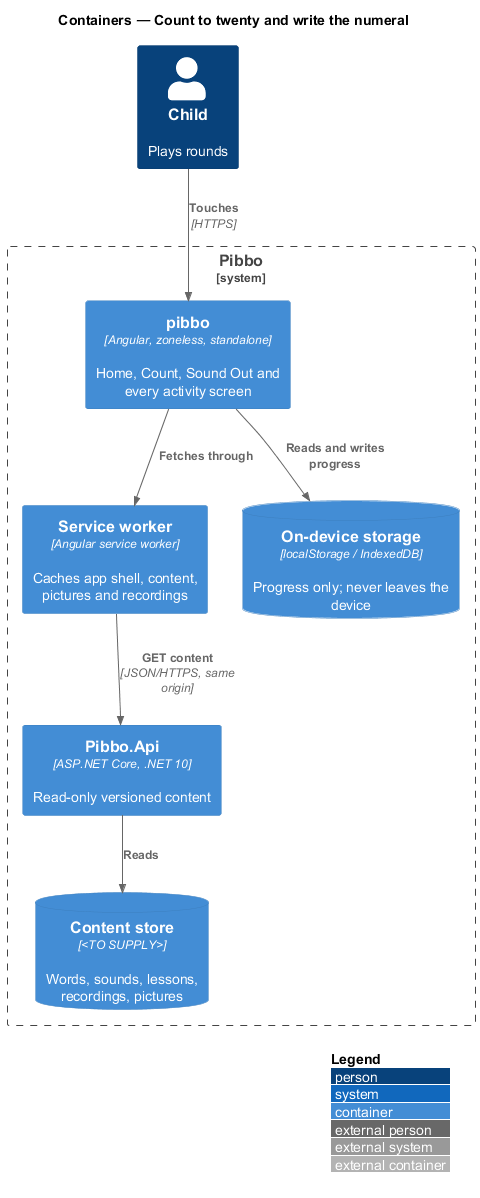

The diagram above was rendered by PlantUML. Its source (embedded in the PNG):
@startuml
!include <C4/C4_Container>
LAYOUT_WITH_LEGEND()
title Containers — Count to twenty and write the numeral
Person(child, "Child", "Plays rounds")
System_Boundary(pibbo, "Pibbo") {
  Container(spa, "pibbo", "Angular, zoneless, standalone", "Home, Count, Sound Out and every activity screen")
  Container(sw, "Service worker", "Angular service worker", "Caches app shell, content, pictures and recordings")
  ContainerDb(store, "On-device storage", "localStorage / IndexedDB", "Progress only; never leaves the device")
  Container(api, "Pibbo.Api", "ASP.NET Core, .NET 10", "Read-only versioned content")
  ContainerDb(content, "Content store", "<TO SUPPLY>", "Words, sounds, lessons, recordings, pictures")
}
Rel(child, spa, "Touches", "HTTPS")
Rel(spa, sw, "Fetches through")
Rel(sw, api, "GET content", "JSON/HTTPS, same origin")
Rel(spa, store, "Reads and writes progress")
Rel(api, content, "Reads")
@enduml